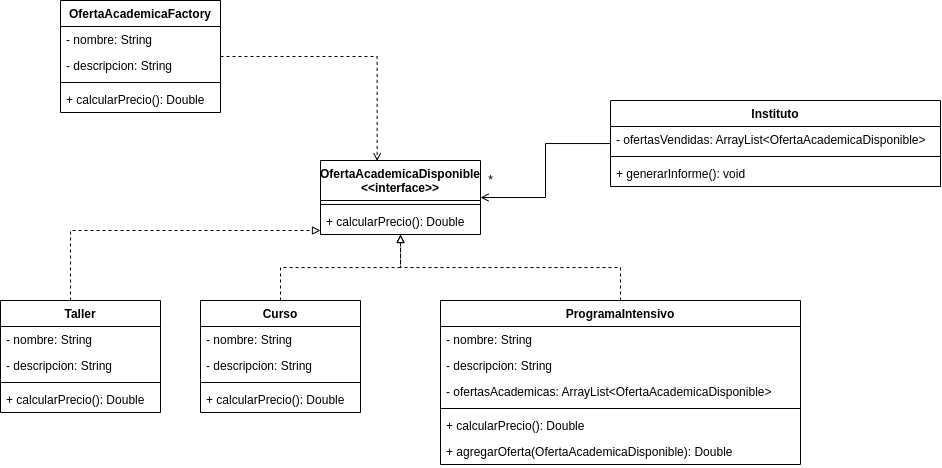

The diagram above was exported from draw.io. Its source (the exported page's mxGraphModel, read from the mxfile embedded in the PNG):
<mxGraphModel dx="1691" dy="494" grid="1" gridSize="10" guides="1" tooltips="1" connect="1" arrows="1" fold="1" page="1" pageScale="1" pageWidth="850" pageHeight="1100" math="0" shadow="0">
  <root>
    <mxCell id="0" />
    <mxCell id="1" parent="0" />
    <mxCell id="fkKBvEez5YHOnRkBCCxU-13" style="edgeStyle=orthogonalEdgeStyle;rounded=0;orthogonalLoop=1;jettySize=auto;html=1;dashed=1;endArrow=block;endFill=0;" edge="1" parent="1" source="fkKBvEez5YHOnRkBCCxU-1" target="fkKBvEez5YHOnRkBCCxU-9">
      <mxGeometry relative="1" as="geometry" />
    </mxCell>
    <mxCell id="fkKBvEez5YHOnRkBCCxU-1" value="Curso" style="swimlane;fontStyle=1;align=center;verticalAlign=top;childLayout=stackLayout;horizontal=1;startSize=26;horizontalStack=0;resizeParent=1;resizeParentMax=0;resizeLast=0;collapsible=1;marginBottom=0;" vertex="1" parent="1">
      <mxGeometry x="20" y="330" width="160" height="112" as="geometry" />
    </mxCell>
    <mxCell id="fkKBvEez5YHOnRkBCCxU-2" value="- nombre: String" style="text;strokeColor=none;fillColor=none;align=left;verticalAlign=top;spacingLeft=4;spacingRight=4;overflow=hidden;rotatable=0;points=[[0,0.5],[1,0.5]];portConstraint=eastwest;" vertex="1" parent="fkKBvEez5YHOnRkBCCxU-1">
      <mxGeometry y="26" width="160" height="26" as="geometry" />
    </mxCell>
    <mxCell id="fkKBvEez5YHOnRkBCCxU-43" value="- descripcion: String" style="text;strokeColor=none;fillColor=none;align=left;verticalAlign=top;spacingLeft=4;spacingRight=4;overflow=hidden;rotatable=0;points=[[0,0.5],[1,0.5]];portConstraint=eastwest;" vertex="1" parent="fkKBvEez5YHOnRkBCCxU-1">
      <mxGeometry y="52" width="160" height="26" as="geometry" />
    </mxCell>
    <mxCell id="fkKBvEez5YHOnRkBCCxU-3" value="" style="line;strokeWidth=1;fillColor=none;align=left;verticalAlign=middle;spacingTop=-1;spacingLeft=3;spacingRight=3;rotatable=0;labelPosition=right;points=[];portConstraint=eastwest;" vertex="1" parent="fkKBvEez5YHOnRkBCCxU-1">
      <mxGeometry y="78" width="160" height="8" as="geometry" />
    </mxCell>
    <mxCell id="fkKBvEez5YHOnRkBCCxU-4" value="+ calcularPrecio(): Double" style="text;strokeColor=none;fillColor=none;align=left;verticalAlign=top;spacingLeft=4;spacingRight=4;overflow=hidden;rotatable=0;points=[[0,0.5],[1,0.5]];portConstraint=eastwest;" vertex="1" parent="fkKBvEez5YHOnRkBCCxU-1">
      <mxGeometry y="86" width="160" height="26" as="geometry" />
    </mxCell>
    <mxCell id="fkKBvEez5YHOnRkBCCxU-14" style="edgeStyle=orthogonalEdgeStyle;rounded=0;orthogonalLoop=1;jettySize=auto;html=1;dashed=1;endArrow=block;endFill=0;" edge="1" parent="1" source="fkKBvEez5YHOnRkBCCxU-5" target="fkKBvEez5YHOnRkBCCxU-9">
      <mxGeometry relative="1" as="geometry" />
    </mxCell>
    <mxCell id="fkKBvEez5YHOnRkBCCxU-5" value="ProgramaIntensivo" style="swimlane;fontStyle=1;align=center;verticalAlign=top;childLayout=stackLayout;horizontal=1;startSize=26;horizontalStack=0;resizeParent=1;resizeParentMax=0;resizeLast=0;collapsible=1;marginBottom=0;" vertex="1" parent="1">
      <mxGeometry x="260" y="330" width="360" height="164" as="geometry" />
    </mxCell>
    <mxCell id="fkKBvEez5YHOnRkBCCxU-42" value="- nombre: String" style="text;strokeColor=none;fillColor=none;align=left;verticalAlign=top;spacingLeft=4;spacingRight=4;overflow=hidden;rotatable=0;points=[[0,0.5],[1,0.5]];portConstraint=eastwest;" vertex="1" parent="fkKBvEez5YHOnRkBCCxU-5">
      <mxGeometry y="26" width="360" height="26" as="geometry" />
    </mxCell>
    <mxCell id="fkKBvEez5YHOnRkBCCxU-41" value="- descripcion: String" style="text;strokeColor=none;fillColor=none;align=left;verticalAlign=top;spacingLeft=4;spacingRight=4;overflow=hidden;rotatable=0;points=[[0,0.5],[1,0.5]];portConstraint=eastwest;" vertex="1" parent="fkKBvEez5YHOnRkBCCxU-5">
      <mxGeometry y="52" width="360" height="26" as="geometry" />
    </mxCell>
    <mxCell id="fkKBvEez5YHOnRkBCCxU-6" value="- ofertasAcademicas: ArrayList&lt;OfertaAcademicaDisponible&gt;" style="text;strokeColor=none;fillColor=none;align=left;verticalAlign=top;spacingLeft=4;spacingRight=4;overflow=hidden;rotatable=0;points=[[0,0.5],[1,0.5]];portConstraint=eastwest;" vertex="1" parent="fkKBvEez5YHOnRkBCCxU-5">
      <mxGeometry y="78" width="360" height="26" as="geometry" />
    </mxCell>
    <mxCell id="fkKBvEez5YHOnRkBCCxU-7" value="" style="line;strokeWidth=1;fillColor=none;align=left;verticalAlign=middle;spacingTop=-1;spacingLeft=3;spacingRight=3;rotatable=0;labelPosition=right;points=[];portConstraint=eastwest;" vertex="1" parent="fkKBvEez5YHOnRkBCCxU-5">
      <mxGeometry y="104" width="360" height="8" as="geometry" />
    </mxCell>
    <mxCell id="fkKBvEez5YHOnRkBCCxU-8" value="+ calcularPrecio(): Double" style="text;strokeColor=none;fillColor=none;align=left;verticalAlign=top;spacingLeft=4;spacingRight=4;overflow=hidden;rotatable=0;points=[[0,0.5],[1,0.5]];portConstraint=eastwest;" vertex="1" parent="fkKBvEez5YHOnRkBCCxU-5">
      <mxGeometry y="112" width="360" height="26" as="geometry" />
    </mxCell>
    <mxCell id="fkKBvEez5YHOnRkBCCxU-26" value="+ agregarOferta(OfertaAcademicaDisponible): Double" style="text;strokeColor=none;fillColor=none;align=left;verticalAlign=top;spacingLeft=4;spacingRight=4;overflow=hidden;rotatable=0;points=[[0,0.5],[1,0.5]];portConstraint=eastwest;" vertex="1" parent="fkKBvEez5YHOnRkBCCxU-5">
      <mxGeometry y="138" width="360" height="26" as="geometry" />
    </mxCell>
    <mxCell id="fkKBvEez5YHOnRkBCCxU-9" value="OfertaAcademicaDisponible&#10;&lt;&lt;interface&gt;&gt;" style="swimlane;fontStyle=1;align=center;verticalAlign=top;childLayout=stackLayout;horizontal=1;startSize=40;horizontalStack=0;resizeParent=1;resizeParentMax=0;resizeLast=0;collapsible=1;marginBottom=0;" vertex="1" parent="1">
      <mxGeometry x="140" y="190" width="160" height="74" as="geometry" />
    </mxCell>
    <mxCell id="fkKBvEez5YHOnRkBCCxU-11" value="" style="line;strokeWidth=1;fillColor=none;align=left;verticalAlign=middle;spacingTop=-1;spacingLeft=3;spacingRight=3;rotatable=0;labelPosition=right;points=[];portConstraint=eastwest;" vertex="1" parent="fkKBvEez5YHOnRkBCCxU-9">
      <mxGeometry y="40" width="160" height="8" as="geometry" />
    </mxCell>
    <mxCell id="fkKBvEez5YHOnRkBCCxU-12" value="+ calcularPrecio(): Double" style="text;strokeColor=none;fillColor=none;align=left;verticalAlign=top;spacingLeft=4;spacingRight=4;overflow=hidden;rotatable=0;points=[[0,0.5],[1,0.5]];portConstraint=eastwest;" vertex="1" parent="fkKBvEez5YHOnRkBCCxU-9">
      <mxGeometry y="48" width="160" height="26" as="geometry" />
    </mxCell>
    <mxCell id="fkKBvEez5YHOnRkBCCxU-22" style="edgeStyle=orthogonalEdgeStyle;rounded=0;orthogonalLoop=1;jettySize=auto;html=1;endArrow=block;endFill=0;dashed=1;" edge="1" parent="1" source="fkKBvEez5YHOnRkBCCxU-17" target="fkKBvEez5YHOnRkBCCxU-9">
      <mxGeometry relative="1" as="geometry">
        <Array as="points">
          <mxPoint x="-110" y="260" />
        </Array>
      </mxGeometry>
    </mxCell>
    <mxCell id="fkKBvEez5YHOnRkBCCxU-17" value="Taller" style="swimlane;fontStyle=1;align=center;verticalAlign=top;childLayout=stackLayout;horizontal=1;startSize=26;horizontalStack=0;resizeParent=1;resizeParentMax=0;resizeLast=0;collapsible=1;marginBottom=0;" vertex="1" parent="1">
      <mxGeometry x="-180" y="330" width="160" height="112" as="geometry" />
    </mxCell>
    <mxCell id="fkKBvEez5YHOnRkBCCxU-18" value="- nombre: String" style="text;strokeColor=none;fillColor=none;align=left;verticalAlign=top;spacingLeft=4;spacingRight=4;overflow=hidden;rotatable=0;points=[[0,0.5],[1,0.5]];portConstraint=eastwest;" vertex="1" parent="fkKBvEez5YHOnRkBCCxU-17">
      <mxGeometry y="26" width="160" height="26" as="geometry" />
    </mxCell>
    <mxCell id="fkKBvEez5YHOnRkBCCxU-40" value="- descripcion: String" style="text;strokeColor=none;fillColor=none;align=left;verticalAlign=top;spacingLeft=4;spacingRight=4;overflow=hidden;rotatable=0;points=[[0,0.5],[1,0.5]];portConstraint=eastwest;" vertex="1" parent="fkKBvEez5YHOnRkBCCxU-17">
      <mxGeometry y="52" width="160" height="26" as="geometry" />
    </mxCell>
    <mxCell id="fkKBvEez5YHOnRkBCCxU-19" value="" style="line;strokeWidth=1;fillColor=none;align=left;verticalAlign=middle;spacingTop=-1;spacingLeft=3;spacingRight=3;rotatable=0;labelPosition=right;points=[];portConstraint=eastwest;" vertex="1" parent="fkKBvEez5YHOnRkBCCxU-17">
      <mxGeometry y="78" width="160" height="8" as="geometry" />
    </mxCell>
    <mxCell id="fkKBvEez5YHOnRkBCCxU-20" value="+ calcularPrecio(): Double" style="text;strokeColor=none;fillColor=none;align=left;verticalAlign=top;spacingLeft=4;spacingRight=4;overflow=hidden;rotatable=0;points=[[0,0.5],[1,0.5]];portConstraint=eastwest;" vertex="1" parent="fkKBvEez5YHOnRkBCCxU-17">
      <mxGeometry y="86" width="160" height="26" as="geometry" />
    </mxCell>
    <mxCell id="fkKBvEez5YHOnRkBCCxU-38" style="edgeStyle=orthogonalEdgeStyle;rounded=0;orthogonalLoop=1;jettySize=auto;html=1;endArrow=open;endFill=0;" edge="1" parent="1" source="fkKBvEez5YHOnRkBCCxU-34" target="fkKBvEez5YHOnRkBCCxU-9">
      <mxGeometry relative="1" as="geometry">
        <mxPoint x="360" y="180" as="targetPoint" />
      </mxGeometry>
    </mxCell>
    <mxCell id="fkKBvEez5YHOnRkBCCxU-34" value="Instituto" style="swimlane;fontStyle=1;align=center;verticalAlign=top;childLayout=stackLayout;horizontal=1;startSize=26;horizontalStack=0;resizeParent=1;resizeParentMax=0;resizeLast=0;collapsible=1;marginBottom=0;" vertex="1" parent="1">
      <mxGeometry x="430" y="130" width="330" height="86" as="geometry" />
    </mxCell>
    <mxCell id="fkKBvEez5YHOnRkBCCxU-35" value="- ofertasVendidas: ArrayList&lt;OfertaAcademicaDisponible&gt;" style="text;strokeColor=none;fillColor=none;align=left;verticalAlign=top;spacingLeft=4;spacingRight=4;overflow=hidden;rotatable=0;points=[[0,0.5],[1,0.5]];portConstraint=eastwest;" vertex="1" parent="fkKBvEez5YHOnRkBCCxU-34">
      <mxGeometry y="26" width="330" height="26" as="geometry" />
    </mxCell>
    <mxCell id="fkKBvEez5YHOnRkBCCxU-36" value="" style="line;strokeWidth=1;fillColor=none;align=left;verticalAlign=middle;spacingTop=-1;spacingLeft=3;spacingRight=3;rotatable=0;labelPosition=right;points=[];portConstraint=eastwest;" vertex="1" parent="fkKBvEez5YHOnRkBCCxU-34">
      <mxGeometry y="52" width="330" height="8" as="geometry" />
    </mxCell>
    <mxCell id="fkKBvEez5YHOnRkBCCxU-37" value="+ generarInforme(): void" style="text;strokeColor=none;fillColor=none;align=left;verticalAlign=top;spacingLeft=4;spacingRight=4;overflow=hidden;rotatable=0;points=[[0,0.5],[1,0.5]];portConstraint=eastwest;" vertex="1" parent="fkKBvEez5YHOnRkBCCxU-34">
      <mxGeometry y="60" width="330" height="26" as="geometry" />
    </mxCell>
    <mxCell id="fkKBvEez5YHOnRkBCCxU-39" value="*" style="text;html=1;align=center;verticalAlign=middle;resizable=0;points=[];autosize=1;strokeColor=none;fillColor=none;" vertex="1" parent="1">
      <mxGeometry x="295" y="195" width="30" height="30" as="geometry" />
    </mxCell>
    <mxCell id="fkKBvEez5YHOnRkBCCxU-49" style="edgeStyle=orthogonalEdgeStyle;rounded=0;orthogonalLoop=1;jettySize=auto;html=1;entryX=0.354;entryY=0.008;entryDx=0;entryDy=0;entryPerimeter=0;endArrow=open;endFill=0;dashed=1;" edge="1" parent="1" source="fkKBvEez5YHOnRkBCCxU-44" target="fkKBvEez5YHOnRkBCCxU-9">
      <mxGeometry relative="1" as="geometry" />
    </mxCell>
    <mxCell id="fkKBvEez5YHOnRkBCCxU-44" value="OfertaAcademicaFactory" style="swimlane;fontStyle=1;align=center;verticalAlign=top;childLayout=stackLayout;horizontal=1;startSize=26;horizontalStack=0;resizeParent=1;resizeParentMax=0;resizeLast=0;collapsible=1;marginBottom=0;" vertex="1" parent="1">
      <mxGeometry x="-120" y="30" width="160" height="112" as="geometry" />
    </mxCell>
    <mxCell id="fkKBvEez5YHOnRkBCCxU-45" value="- nombre: String" style="text;strokeColor=none;fillColor=none;align=left;verticalAlign=top;spacingLeft=4;spacingRight=4;overflow=hidden;rotatable=0;points=[[0,0.5],[1,0.5]];portConstraint=eastwest;" vertex="1" parent="fkKBvEez5YHOnRkBCCxU-44">
      <mxGeometry y="26" width="160" height="26" as="geometry" />
    </mxCell>
    <mxCell id="fkKBvEez5YHOnRkBCCxU-46" value="- descripcion: String" style="text;strokeColor=none;fillColor=none;align=left;verticalAlign=top;spacingLeft=4;spacingRight=4;overflow=hidden;rotatable=0;points=[[0,0.5],[1,0.5]];portConstraint=eastwest;" vertex="1" parent="fkKBvEez5YHOnRkBCCxU-44">
      <mxGeometry y="52" width="160" height="26" as="geometry" />
    </mxCell>
    <mxCell id="fkKBvEez5YHOnRkBCCxU-47" value="" style="line;strokeWidth=1;fillColor=none;align=left;verticalAlign=middle;spacingTop=-1;spacingLeft=3;spacingRight=3;rotatable=0;labelPosition=right;points=[];portConstraint=eastwest;" vertex="1" parent="fkKBvEez5YHOnRkBCCxU-44">
      <mxGeometry y="78" width="160" height="8" as="geometry" />
    </mxCell>
    <mxCell id="fkKBvEez5YHOnRkBCCxU-48" value="+ calcularPrecio(): Double" style="text;strokeColor=none;fillColor=none;align=left;verticalAlign=top;spacingLeft=4;spacingRight=4;overflow=hidden;rotatable=0;points=[[0,0.5],[1,0.5]];portConstraint=eastwest;" vertex="1" parent="fkKBvEez5YHOnRkBCCxU-44">
      <mxGeometry y="86" width="160" height="26" as="geometry" />
    </mxCell>
  </root>
</mxGraphModel>